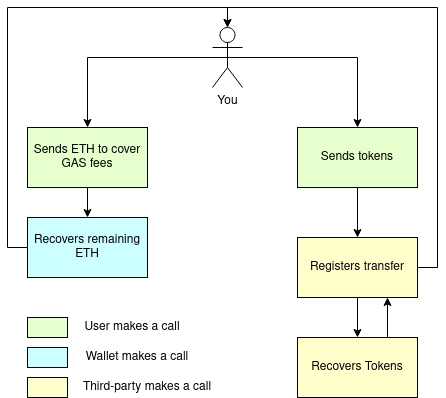

The diagram above was exported from draw.io. Its source (the exported page's mxGraphModel, read from the mxfile embedded in the PNG):
<mxGraphModel dx="1350" dy="804" grid="1" gridSize="10" guides="1" tooltips="1" connect="1" arrows="1" fold="1" page="1" pageScale="1" pageWidth="850" pageHeight="1100" math="0" shadow="0">
  <root>
    <mxCell id="0" />
    <mxCell id="1" parent="0" />
    <mxCell id="WVDzQOUtGGIKh-lylzok-4" style="edgeStyle=orthogonalEdgeStyle;rounded=0;orthogonalLoop=1;jettySize=auto;html=1;exitX=0.5;exitY=0.5;exitDx=0;exitDy=0;exitPerimeter=0;entryX=0.5;entryY=0;entryDx=0;entryDy=0;" edge="1" parent="1" source="WVDzQOUtGGIKh-lylzok-1" target="WVDzQOUtGGIKh-lylzok-2">
      <mxGeometry relative="1" as="geometry" />
    </mxCell>
    <mxCell id="WVDzQOUtGGIKh-lylzok-14" style="edgeStyle=orthogonalEdgeStyle;rounded=0;orthogonalLoop=1;jettySize=auto;html=1;exitX=0.5;exitY=0.5;exitDx=0;exitDy=0;exitPerimeter=0;entryX=0.5;entryY=0;entryDx=0;entryDy=0;" edge="1" parent="1" source="WVDzQOUtGGIKh-lylzok-1" target="WVDzQOUtGGIKh-lylzok-12">
      <mxGeometry relative="1" as="geometry" />
    </mxCell>
    <mxCell id="WVDzQOUtGGIKh-lylzok-1" value="You" style="shape=umlActor;verticalLabelPosition=bottom;verticalAlign=top;html=1;outlineConnect=0;" vertex="1" parent="1">
      <mxGeometry x="425" y="130" width="30" height="60" as="geometry" />
    </mxCell>
    <mxCell id="WVDzQOUtGGIKh-lylzok-6" style="edgeStyle=orthogonalEdgeStyle;rounded=0;orthogonalLoop=1;jettySize=auto;html=1;exitX=0.5;exitY=1;exitDx=0;exitDy=0;entryX=0.5;entryY=0;entryDx=0;entryDy=0;" edge="1" parent="1" source="WVDzQOUtGGIKh-lylzok-2" target="WVDzQOUtGGIKh-lylzok-5">
      <mxGeometry relative="1" as="geometry" />
    </mxCell>
    <mxCell id="WVDzQOUtGGIKh-lylzok-2" value="Sends ETH to cover GAS fees" style="rounded=0;whiteSpace=wrap;html=1;fillColor=#E6FFCC;" vertex="1" parent="1">
      <mxGeometry x="240" y="230" width="120" height="60" as="geometry" />
    </mxCell>
    <mxCell id="WVDzQOUtGGIKh-lylzok-20" style="edgeStyle=orthogonalEdgeStyle;rounded=0;orthogonalLoop=1;jettySize=auto;html=1;exitX=0;exitY=0.5;exitDx=0;exitDy=0;entryX=0.5;entryY=0;entryDx=0;entryDy=0;entryPerimeter=0;" edge="1" parent="1" source="WVDzQOUtGGIKh-lylzok-5" target="WVDzQOUtGGIKh-lylzok-1">
      <mxGeometry relative="1" as="geometry" />
    </mxCell>
    <mxCell id="WVDzQOUtGGIKh-lylzok-5" value="Recovers remaining ETH" style="rounded=0;whiteSpace=wrap;html=1;fillColor=#CCFFFF;" vertex="1" parent="1">
      <mxGeometry x="240" y="320" width="120" height="60" as="geometry" />
    </mxCell>
    <mxCell id="WVDzQOUtGGIKh-lylzok-15" style="edgeStyle=orthogonalEdgeStyle;rounded=0;orthogonalLoop=1;jettySize=auto;html=1;exitX=0.5;exitY=1;exitDx=0;exitDy=0;entryX=0.5;entryY=0;entryDx=0;entryDy=0;" edge="1" parent="1" source="WVDzQOUtGGIKh-lylzok-12" target="WVDzQOUtGGIKh-lylzok-13">
      <mxGeometry relative="1" as="geometry" />
    </mxCell>
    <mxCell id="WVDzQOUtGGIKh-lylzok-12" value="Sends tokens" style="rounded=0;whiteSpace=wrap;html=1;fillColor=#E6FFCC;" vertex="1" parent="1">
      <mxGeometry x="510" y="230" width="120" height="60" as="geometry" />
    </mxCell>
    <mxCell id="WVDzQOUtGGIKh-lylzok-17" style="edgeStyle=orthogonalEdgeStyle;rounded=0;orthogonalLoop=1;jettySize=auto;html=1;exitX=0.5;exitY=1;exitDx=0;exitDy=0;entryX=0.5;entryY=0;entryDx=0;entryDy=0;" edge="1" parent="1" source="WVDzQOUtGGIKh-lylzok-13" target="WVDzQOUtGGIKh-lylzok-16">
      <mxGeometry relative="1" as="geometry" />
    </mxCell>
    <mxCell id="WVDzQOUtGGIKh-lylzok-19" style="edgeStyle=orthogonalEdgeStyle;rounded=0;orthogonalLoop=1;jettySize=auto;html=1;exitX=1;exitY=0.5;exitDx=0;exitDy=0;entryX=0.5;entryY=0;entryDx=0;entryDy=0;entryPerimeter=0;" edge="1" parent="1" source="WVDzQOUtGGIKh-lylzok-13" target="WVDzQOUtGGIKh-lylzok-1">
      <mxGeometry relative="1" as="geometry" />
    </mxCell>
    <mxCell id="WVDzQOUtGGIKh-lylzok-13" value="Registers transfer" style="rounded=0;whiteSpace=wrap;html=1;fillColor=#FFFFCC;" vertex="1" parent="1">
      <mxGeometry x="510" y="340" width="120" height="60" as="geometry" />
    </mxCell>
    <mxCell id="WVDzQOUtGGIKh-lylzok-18" style="edgeStyle=orthogonalEdgeStyle;rounded=0;orthogonalLoop=1;jettySize=auto;html=1;exitX=0.75;exitY=0;exitDx=0;exitDy=0;entryX=0.75;entryY=1;entryDx=0;entryDy=0;" edge="1" parent="1" source="WVDzQOUtGGIKh-lylzok-16" target="WVDzQOUtGGIKh-lylzok-13">
      <mxGeometry relative="1" as="geometry" />
    </mxCell>
    <mxCell id="WVDzQOUtGGIKh-lylzok-16" value="Recovers Tokens" style="rounded=0;whiteSpace=wrap;html=1;fillColor=#FFFFCC;" vertex="1" parent="1">
      <mxGeometry x="510" y="440" width="120" height="60" as="geometry" />
    </mxCell>
    <mxCell id="WVDzQOUtGGIKh-lylzok-21" value="" style="rounded=0;whiteSpace=wrap;html=1;fillColor=#E6FFCC;" vertex="1" parent="1">
      <mxGeometry x="240" y="420" width="40" height="20" as="geometry" />
    </mxCell>
    <mxCell id="WVDzQOUtGGIKh-lylzok-22" value="User makes a call" style="text;html=1;strokeColor=none;fillColor=none;align=center;verticalAlign=middle;whiteSpace=wrap;rounded=0;" vertex="1" parent="1">
      <mxGeometry x="290" y="420" width="110" height="20" as="geometry" />
    </mxCell>
    <mxCell id="WVDzQOUtGGIKh-lylzok-23" value="" style="rounded=0;whiteSpace=wrap;html=1;fillColor=#CCFFFF;" vertex="1" parent="1">
      <mxGeometry x="240" y="450" width="40" height="20" as="geometry" />
    </mxCell>
    <mxCell id="WVDzQOUtGGIKh-lylzok-24" value="Wallet makes a call" style="text;html=1;strokeColor=none;fillColor=none;align=center;verticalAlign=middle;whiteSpace=wrap;rounded=0;" vertex="1" parent="1">
      <mxGeometry x="290" y="450" width="120" height="20" as="geometry" />
    </mxCell>
    <mxCell id="WVDzQOUtGGIKh-lylzok-25" value="" style="rounded=0;whiteSpace=wrap;html=1;fillColor=#FFFFCC;" vertex="1" parent="1">
      <mxGeometry x="240" y="480" width="40" height="20" as="geometry" />
    </mxCell>
    <mxCell id="WVDzQOUtGGIKh-lylzok-26" value="Third-party makes a call" style="text;html=1;strokeColor=none;fillColor=none;align=center;verticalAlign=middle;whiteSpace=wrap;rounded=0;" vertex="1" parent="1">
      <mxGeometry x="290" y="480" width="140" height="20" as="geometry" />
    </mxCell>
  </root>
</mxGraphModel>